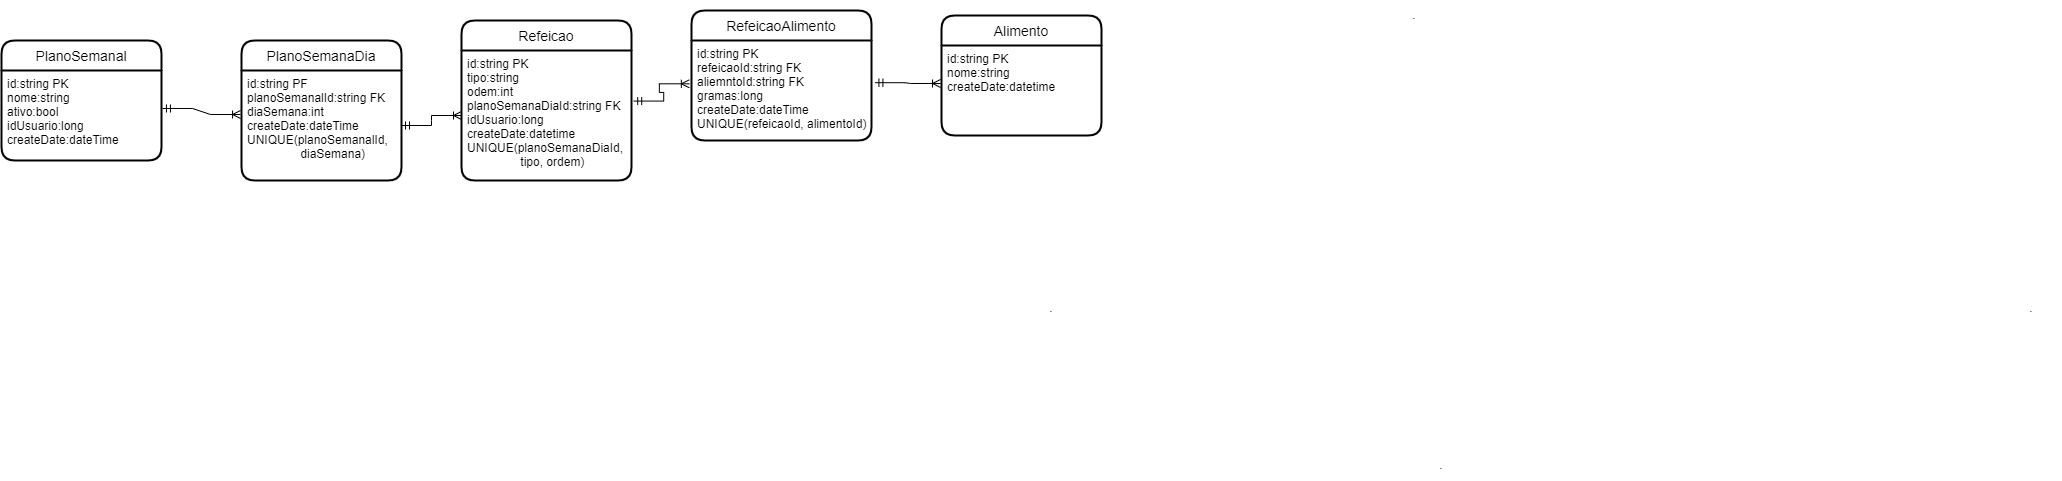

The diagram above was exported from draw.io. Its source (the exported page's mxGraphModel, read from the mxfile embedded in the PNG):
<mxGraphModel dx="2522" dy="1762" grid="1" gridSize="10" guides="1" tooltips="1" connect="1" arrows="1" fold="1" page="1" pageScale="1" pageWidth="827" pageHeight="1169" math="0" shadow="0">
  <root>
    <mxCell id="WIyWlLk6GJQsqaUBKTNV-0" />
    <mxCell id="WIyWlLk6GJQsqaUBKTNV-1" parent="WIyWlLk6GJQsqaUBKTNV-0" />
    <mxCell id="EyCe4LDrL_gyi-gVdJeN-18" value="." style="text;html=1;strokeColor=none;fillColor=none;align=center;verticalAlign=middle;whiteSpace=wrap;rounded=0;" parent="WIyWlLk6GJQsqaUBKTNV-1" vertex="1">
      <mxGeometry x="-90" y="243" width="60" height="30" as="geometry" />
    </mxCell>
    <mxCell id="EyCe4LDrL_gyi-gVdJeN-19" value="." style="text;html=1;strokeColor=none;fillColor=none;align=center;verticalAlign=middle;whiteSpace=wrap;rounded=0;" parent="WIyWlLk6GJQsqaUBKTNV-1" vertex="1">
      <mxGeometry x="890" y="243" width="60" height="30" as="geometry" />
    </mxCell>
    <mxCell id="EyCe4LDrL_gyi-gVdJeN-20" value="." style="text;html=1;strokeColor=none;fillColor=none;align=center;verticalAlign=middle;whiteSpace=wrap;rounded=0;" parent="WIyWlLk6GJQsqaUBKTNV-1" vertex="1">
      <mxGeometry x="300" y="400" width="60" height="30" as="geometry" />
    </mxCell>
    <mxCell id="EyCe4LDrL_gyi-gVdJeN-21" value="." style="text;html=1;strokeColor=none;fillColor=none;align=center;verticalAlign=middle;whiteSpace=wrap;rounded=0;" parent="WIyWlLk6GJQsqaUBKTNV-1" vertex="1">
      <mxGeometry x="273" y="-50" width="60" height="30" as="geometry" />
    </mxCell>
    <mxCell id="ilF-_dpfTCXxA8Rn0yM6-31" value="Refeicao" style="swimlane;childLayout=stackLayout;horizontal=1;startSize=30;horizontalStack=0;rounded=1;fontSize=14;fontStyle=0;strokeWidth=2;resizeParent=0;resizeLast=1;shadow=0;dashed=0;align=center;" vertex="1" parent="WIyWlLk6GJQsqaUBKTNV-1">
      <mxGeometry x="-650" y="-30" width="170" height="160" as="geometry" />
    </mxCell>
    <mxCell id="ilF-_dpfTCXxA8Rn0yM6-32" value="id:string PK&#10;tipo:string&#10;odem:int&#10;planoSemanaDiaId:string FK&#10;idUsuario:long&#10;createDate:datetime&#10;UNIQUE(planoSemanaDiaId,&#10;                tipo, ordem)" style="align=left;strokeColor=none;fillColor=none;spacingLeft=4;fontSize=12;verticalAlign=top;resizable=0;rotatable=0;part=1;" vertex="1" parent="ilF-_dpfTCXxA8Rn0yM6-31">
      <mxGeometry y="30" width="170" height="130" as="geometry" />
    </mxCell>
    <mxCell id="ilF-_dpfTCXxA8Rn0yM6-33" value="Alimento" style="swimlane;childLayout=stackLayout;horizontal=1;startSize=30;horizontalStack=0;rounded=1;fontSize=14;fontStyle=0;strokeWidth=2;resizeParent=0;resizeLast=1;shadow=0;dashed=0;align=center;" vertex="1" parent="WIyWlLk6GJQsqaUBKTNV-1">
      <mxGeometry x="-170" y="-35" width="160" height="120" as="geometry" />
    </mxCell>
    <mxCell id="ilF-_dpfTCXxA8Rn0yM6-34" value="id:string PK&#10;nome:string&#10;createDate:datetime" style="align=left;strokeColor=none;fillColor=none;spacingLeft=4;fontSize=12;verticalAlign=top;resizable=0;rotatable=0;part=1;" vertex="1" parent="ilF-_dpfTCXxA8Rn0yM6-33">
      <mxGeometry y="30" width="160" height="90" as="geometry" />
    </mxCell>
    <mxCell id="ilF-_dpfTCXxA8Rn0yM6-36" value="PlanoSemanal" style="swimlane;childLayout=stackLayout;horizontal=1;startSize=30;horizontalStack=0;rounded=1;fontSize=14;fontStyle=0;strokeWidth=2;resizeParent=0;resizeLast=1;shadow=0;dashed=0;align=center;" vertex="1" parent="WIyWlLk6GJQsqaUBKTNV-1">
      <mxGeometry x="-1110" y="-10" width="160" height="120" as="geometry" />
    </mxCell>
    <mxCell id="ilF-_dpfTCXxA8Rn0yM6-37" value="id:string PK&#10;nome:string&#10;ativo:bool&#10;idUsuario:long&#10;createDate:dateTime" style="align=left;strokeColor=none;fillColor=none;spacingLeft=4;fontSize=12;verticalAlign=top;resizable=0;rotatable=0;part=1;" vertex="1" parent="ilF-_dpfTCXxA8Rn0yM6-36">
      <mxGeometry y="30" width="160" height="90" as="geometry" />
    </mxCell>
    <mxCell id="ilF-_dpfTCXxA8Rn0yM6-49" value="RefeicaoAlimento" style="swimlane;childLayout=stackLayout;horizontal=1;startSize=30;horizontalStack=0;rounded=1;fontSize=14;fontStyle=0;strokeWidth=2;resizeParent=0;resizeLast=1;shadow=0;dashed=0;align=center;" vertex="1" parent="WIyWlLk6GJQsqaUBKTNV-1">
      <mxGeometry x="-420" y="-40" width="180" height="130" as="geometry" />
    </mxCell>
    <mxCell id="ilF-_dpfTCXxA8Rn0yM6-50" value="id:string PK&#10;refeicaoId:string FK&#10;aliemntoId:string FK&#10;gramas:long&#10;createDate:dateTime&#10;UNIQUE(refeicaoId, alimentoId)" style="align=left;strokeColor=none;fillColor=none;spacingLeft=4;fontSize=12;verticalAlign=top;resizable=0;rotatable=0;part=1;" vertex="1" parent="ilF-_dpfTCXxA8Rn0yM6-49">
      <mxGeometry y="30" width="180" height="100" as="geometry" />
    </mxCell>
    <mxCell id="ilF-_dpfTCXxA8Rn0yM6-53" value="" style="edgeStyle=entityRelationEdgeStyle;fontSize=12;html=1;endArrow=ERoneToMany;startArrow=ERmandOne;rounded=0;strokeColor=default;exitX=1.013;exitY=0.389;exitDx=0;exitDy=0;exitPerimeter=0;entryX=-0.012;entryY=0.433;entryDx=0;entryDy=0;entryPerimeter=0;" edge="1" parent="WIyWlLk6GJQsqaUBKTNV-1" source="ilF-_dpfTCXxA8Rn0yM6-32" target="ilF-_dpfTCXxA8Rn0yM6-50">
      <mxGeometry width="100" height="100" relative="1" as="geometry">
        <mxPoint x="-370" y="120" as="sourcePoint" />
        <mxPoint x="-270" y="20" as="targetPoint" />
      </mxGeometry>
    </mxCell>
    <mxCell id="ilF-_dpfTCXxA8Rn0yM6-54" value="" style="edgeStyle=entityRelationEdgeStyle;fontSize=12;html=1;endArrow=ERoneToMany;startArrow=ERmandOne;rounded=0;strokeColor=default;exitX=1.019;exitY=0.422;exitDx=0;exitDy=0;exitPerimeter=0;entryX=-0.006;entryY=0.422;entryDx=0;entryDy=0;entryPerimeter=0;" edge="1" parent="WIyWlLk6GJQsqaUBKTNV-1" source="ilF-_dpfTCXxA8Rn0yM6-50" target="ilF-_dpfTCXxA8Rn0yM6-34">
      <mxGeometry width="100" height="100" relative="1" as="geometry">
        <mxPoint x="-427.9200000000001" y="45.00999999999999" as="sourcePoint" />
        <mxPoint x="-351.9200000000001" y="48.97000000000003" as="targetPoint" />
      </mxGeometry>
    </mxCell>
    <mxCell id="ilF-_dpfTCXxA8Rn0yM6-56" value="PlanoSemanaDia" style="swimlane;childLayout=stackLayout;horizontal=1;startSize=30;horizontalStack=0;rounded=1;fontSize=14;fontStyle=0;strokeWidth=2;resizeParent=0;resizeLast=1;shadow=0;dashed=0;align=center;" vertex="1" parent="WIyWlLk6GJQsqaUBKTNV-1">
      <mxGeometry x="-870" y="-10" width="160" height="140" as="geometry" />
    </mxCell>
    <mxCell id="ilF-_dpfTCXxA8Rn0yM6-57" value="id:string PF&#10;planoSemanalId:string FK&#10;diaSemana:int&#10;createDate:dateTime&#10;UNIQUE(planoSemanalId,&#10;                diaSemana)" style="align=left;strokeColor=none;fillColor=none;spacingLeft=4;fontSize=12;verticalAlign=top;resizable=0;rotatable=0;part=1;" vertex="1" parent="ilF-_dpfTCXxA8Rn0yM6-56">
      <mxGeometry y="30" width="160" height="110" as="geometry" />
    </mxCell>
    <mxCell id="ilF-_dpfTCXxA8Rn0yM6-58" value="" style="edgeStyle=entityRelationEdgeStyle;fontSize=12;html=1;endArrow=ERoneToMany;startArrow=ERmandOne;rounded=0;strokeColor=default;exitX=1.006;exitY=0.422;exitDx=0;exitDy=0;exitPerimeter=0;entryX=-0.006;entryY=0.4;entryDx=0;entryDy=0;entryPerimeter=0;" edge="1" parent="WIyWlLk6GJQsqaUBKTNV-1" source="ilF-_dpfTCXxA8Rn0yM6-37" target="ilF-_dpfTCXxA8Rn0yM6-57">
      <mxGeometry width="100" height="100" relative="1" as="geometry">
        <mxPoint x="-780" y="120" as="sourcePoint" />
        <mxPoint x="-680" y="20" as="targetPoint" />
      </mxGeometry>
    </mxCell>
    <mxCell id="ilF-_dpfTCXxA8Rn0yM6-61" value="" style="edgeStyle=entityRelationEdgeStyle;fontSize=12;html=1;endArrow=ERoneToMany;startArrow=ERmandOne;rounded=0;strokeColor=default;exitX=1;exitY=0.5;exitDx=0;exitDy=0;entryX=0;entryY=0.5;entryDx=0;entryDy=0;" edge="1" parent="WIyWlLk6GJQsqaUBKTNV-1" source="ilF-_dpfTCXxA8Rn0yM6-57" target="ilF-_dpfTCXxA8Rn0yM6-32">
      <mxGeometry width="100" height="100" relative="1" as="geometry">
        <mxPoint x="-939.04" y="67.98000000000002" as="sourcePoint" />
        <mxPoint x="-860.96" y="66" as="targetPoint" />
      </mxGeometry>
    </mxCell>
  </root>
</mxGraphModel>